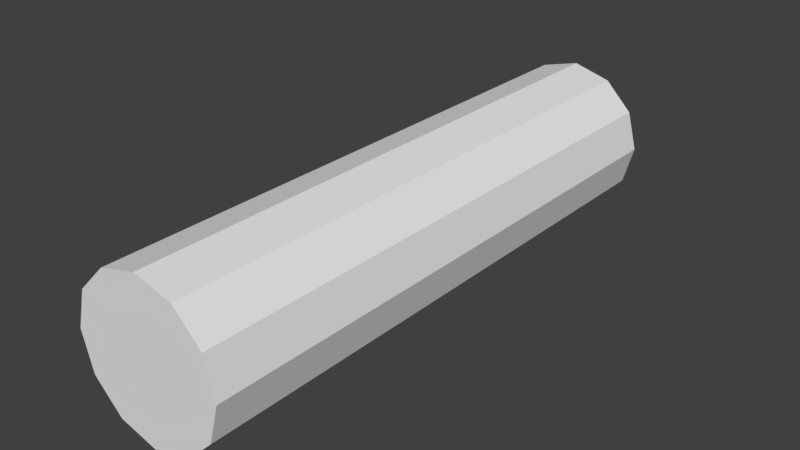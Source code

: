 # Source: light_saber.blend  (saved by Blender 2.79.0; exported with 4.5.12 LTS)
import bpy
from mathutils import Matrix  # noqa: F401  (used for matrix-valued properties, if any)

bpy.ops.wm.read_factory_settings(use_empty=True)
scene = bpy.context.scene
scene.name = 'Scene'

# ---- collections
col_collection_1 = bpy.data.collections.new('Collection 1'); scene.collection.children.link(col_collection_1)

# ---- materials (node trees are filled in below, after node groups)
mat_material_001 = bpy.data.materials.new('Material.001')
mat_material_001.alpha_threshold = 0.0
mat_material_001.use_transparent_shadow = False
mat_material_001.roughness = 0.5

# ---- material node trees

# ---- world
world_world = bpy.data.worlds.new('World'); scene.world = world_world
world_world.color = (0.05088, 0.05088, 0.05088)
world_world.use_sun_shadow = False
world_world.sun_shadow_jitter_overblur = 0.0
world_world.cycles.sampling_method = 'MANUAL'

# ---- meshes
me_cylinder = bpy.data.meshes.new('Cylinder')
me_cylinder.from_pydata([(-3.75, 1.0, 2.384e-07), (3.75, 1.0, -2.384e-07), (-3.75, 0.866, -0.5), (3.75, 0.866, -0.5), (-3.75, 0.5, -0.866), (3.75, 0.5, -0.866), (-3.75, -4.371e-08, -1.0), (3.75, -4.371e-08, -1.0), (-3.75, -0.5, -0.866), (3.75, -0.5, -0.866), (-3.75, -0.866, -0.5), (3.75, -0.866, -0.5), (-3.75, -1.0, 0.0), (3.75, -1.0, -2.384e-07), (-3.75, -0.866, 0.5), (3.75, -0.866, 0.5), (-3.75, -0.5, 0.866), (3.75, -0.5, 0.866), (-3.75, -4.649e-07, 1.0), (3.75, -4.649e-07, 1.0), (-3.75, 0.5, 0.866), (3.75, 0.5, 0.866), (-3.75, 0.866, 0.5), (3.75, 0.866, 0.5)], [], [(1, 2, 0), (3, 4, 2), (5, 6, 4), (7, 8, 6), (9, 10, 8), (11, 12, 10), (13, 14, 12), (15, 16, 14), (17, 18, 16), (19, 20, 18), (21, 13, 5), (21, 22, 20), (23, 0, 22), (18, 22, 6), (1, 3, 2), (3, 5, 4), (5, 7, 6), (7, 9, 8), (9, 11, 10), (11, 13, 12), (13, 15, 14), (15, 17, 16), (17, 19, 18), (19, 21, 20), (5, 3, 1), (1, 23, 21), (21, 19, 17), (17, 15, 13), (13, 11, 9), (9, 7, 5), (5, 1, 21), (21, 17, 13), (13, 9, 5), (21, 23, 22), (23, 1, 0), (22, 0, 2), (2, 4, 6), (6, 8, 10), (10, 12, 14), (14, 16, 18), (18, 20, 22), (22, 2, 6), (6, 10, 14), (14, 18, 6)])
_uv = me_cylinder.uv_layers.new(name='UVMap')
_uv.uv.foreach_set('vector', [0.75, 0.1781, 0.8334, 0.8216, 0.75, 0.8216, 0.8334, 0.1781, 0.9167, 0.8216, 0.8334, 0.8216, 0.9167, 0.1781, 1.0, 0.8216, 0.9167, 0.8216, 1.812e-05, 0.1781, 0.08335, 0.8216, 2.146e-05, 0.8216, 0.08335, 0.1781, 0.1667, 0.8216, 0.08335, 0.8216, 0.1667, 0.1781, 0.25, 0.8216, 0.1667, 0.8216, 0.25, 0.1781, 0.3334, 0.8216, 0.25, 0.8216, 0.3334, 0.1781, 0.4167, 0.8216, 0.3334, 0.8216, 0.4167, 0.1781, 0.5, 0.8216, 0.4167, 0.8216, 0.5, 0.1781, 0.5834, 0.8216, 0.5, 0.8216, 0.6042, 0.9343, 0.4503, 0.9755, 0.4915, 0.8216, 0.5834, 0.1781, 0.6667, 0.8216, 0.5834, 0.8216, 0.6667, 0.1781, 0.75, 0.8216, 0.6667, 0.8216, 0.4377, 0.1541, 0.4139, 0.06526, 0.5679, 0.02402, 0.75, 0.1781, 0.8334, 0.1781, 0.8334, 0.8216, 0.8334, 0.1781, 0.9167, 0.1781, 0.9167, 0.8216, 0.9167, 0.1781, 1.0, 0.1781, 1.0, 0.8216, 1.812e-05, 0.1781, 0.08335, 0.1781, 0.08335, 0.8216, 0.08335, 0.1781, 0.1667, 0.1781, 0.1667, 0.8216, 0.1667, 0.1781, 0.25, 0.1781, 0.25, 0.8216, 0.25, 0.1781, 0.3334, 0.1781, 0.3334, 0.8216, 0.3334, 0.1781, 0.4167, 0.1781, 0.4167, 0.8216, 0.4167, 0.1781, 0.5, 0.1781, 0.5, 0.8216, 0.5, 0.1781, 0.5834, 0.1781, 0.5834, 0.8216, 0.4915, 0.8216, 0.5391, 0.8216, 0.5804, 0.8454, 0.5804, 0.8454, 0.6042, 0.8867, 0.6042, 0.9343, 0.6042, 0.9343, 0.5804, 0.9755, 0.5391, 0.9994, 0.5391, 0.9994, 0.4915, 0.9994, 0.4503, 0.9755, 0.4503, 0.9755, 0.4265, 0.9343, 0.4265, 0.8867, 0.4265, 0.8867, 0.4503, 0.8454, 0.4915, 0.8216, 0.4915, 0.8216, 0.5804, 0.8454, 0.6042, 0.9343, 0.6042, 0.9343, 0.5391, 0.9994, 0.4503, 0.9755, 0.4503, 0.9755, 0.4265, 0.8867, 0.4915, 0.8216, 0.5834, 0.1781, 0.6667, 0.1781, 0.6667, 0.8216, 0.6667, 0.1781, 0.75, 0.1781, 0.75, 0.8216, 0.4139, 0.06526, 0.4377, 0.02402, 0.479, 0.0002045, 0.479, 0.0002045, 0.5266, 0.0002044, 0.5679, 0.02402, 0.5679, 0.02402, 0.5917, 0.06526, 0.5917, 0.1129, 0.5917, 0.1129, 0.5679, 0.1541, 0.5266, 0.178, 0.5266, 0.178, 0.479, 0.178, 0.4377, 0.1541, 0.4377, 0.1541, 0.4139, 0.1129, 0.4139, 0.06526, 0.4139, 0.06526, 0.479, 0.0002045, 0.5679, 0.02402, 0.5679, 0.02402, 0.5917, 0.1129, 0.5266, 0.178, 0.5266, 0.178, 0.4377, 0.1541, 0.5679, 0.02402])
me_cylinder.materials.append(mat_material_001)
me_cylinder.use_remesh_preserve_volume = False
me_cylinder.use_remesh_preserve_attributes = False
me_cylinder.use_mirror_vertex_groups = False
me_cylinder.update()

# ---- objects
ob_cylinder = bpy.data.objects.new('Cylinder', me_cylinder)

# ---- transforms, parenting, visibility, modifiers, constraints
ob_cylinder.location = (0.0, 0.0, 0.0)
ob_cylinder.rotation_euler = (0.0, 0.0, 1.571)
ob_cylinder.lineart.crease_threshold = 0.0

# ---- collection membership
col_collection_1.objects.link(ob_cylinder)

# ---- scene / render settings (as saved in the file)
scene.frame_start = 1; scene.frame_end = 250; scene.frame_set(1)
scene.render.engine = 'BLENDER_EEVEE_NEXT'
scene.render.resolution_percentage = 50
scene.render.dither_intensity = 0.0
scene.cycles.use_denoising = False
scene.cycles.samples = 128
scene.cycles.sampling_pattern = 'TABULATED_SOBOL'
scene.cycles.use_adaptive_sampling = False
scene.cycles.use_light_tree = False
scene.cycles.blur_glossy = 0.0
scene.cycles.sample_clamp_indirect = 0.0
scene.view_settings.view_transform = 'Standard'
bpy.context.view_layer.update()

# ---- added for rendering (the .blend has no active camera and no usable light): camera, sun
cam_auto = bpy.data.cameras.new('AutoCamera')
cam_auto.lens = 50.0
cam_auto.sensor_width = 36.0
cam_auto.clip_end = 1000.0
ob_auto_camera = bpy.data.objects.new('AutoCamera', cam_auto)
scene.collection.objects.link(ob_auto_camera)
ob_auto_camera.location = (7.41624, -8.89949, 5.93299)
ob_auto_camera.rotation_euler = (1.09748, -7.21219e-08, 0.694738)
scene.camera = ob_auto_camera
light_auto_sun = bpy.data.lights.new('AutoSun', 'SUN')
light_auto_sun.energy = 3.0
light_auto_sun.angle = 0.0523599
ob_auto_sun = bpy.data.objects.new('AutoSun', light_auto_sun)
scene.collection.objects.link(ob_auto_sun)
ob_auto_sun.rotation_euler = (0.872665, 0.174533, 0.523599)
bpy.context.view_layer.update()
